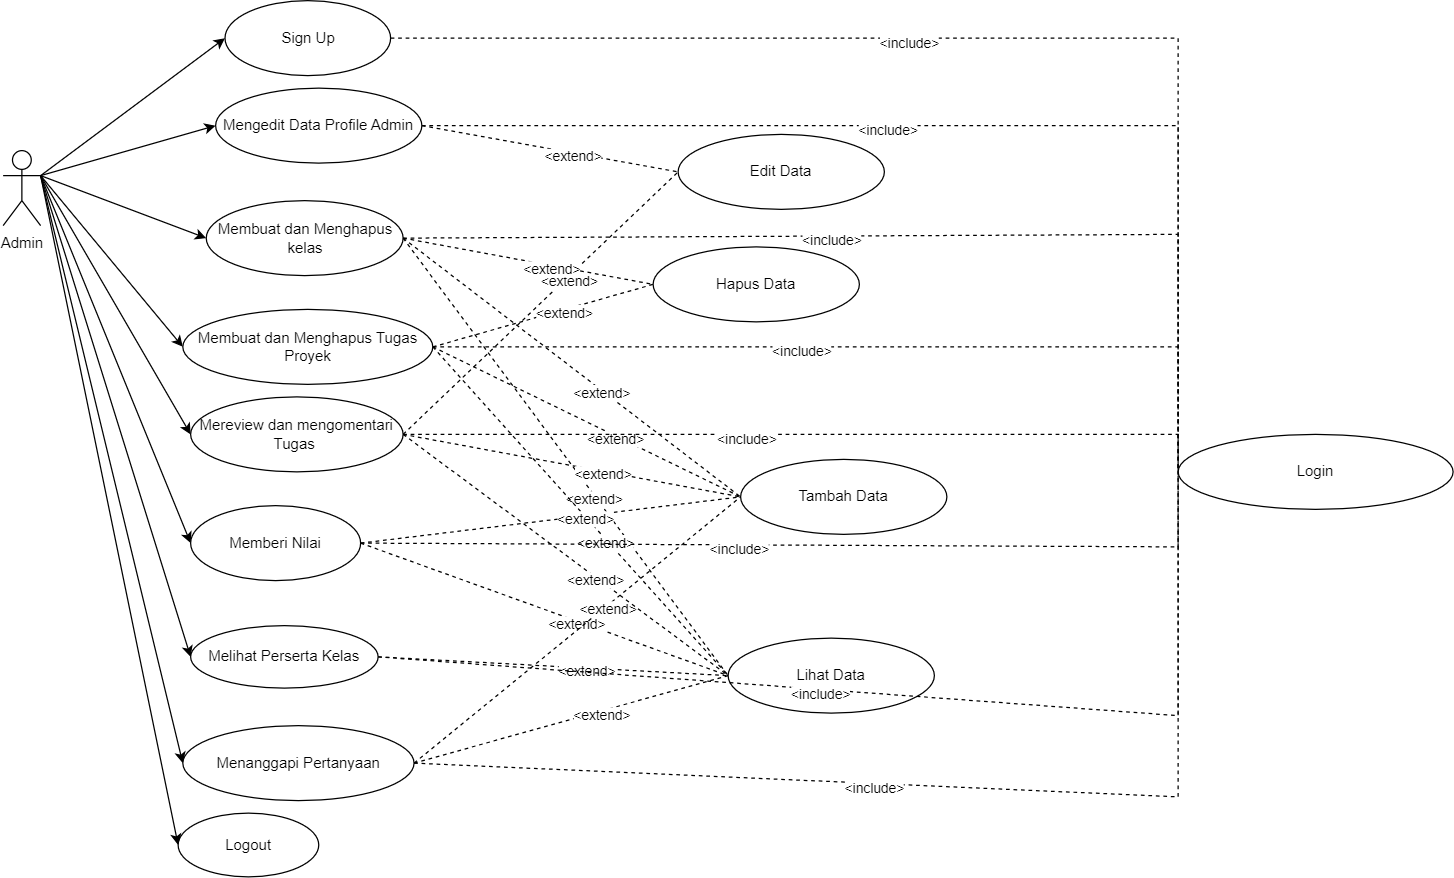

The diagram above was exported from draw.io. Its source (the exported page's mxGraphModel, read from the mxfile embedded in the PNG):
<mxGraphModel dx="3407" dy="2331" grid="1" gridSize="10" guides="1" tooltips="1" connect="1" arrows="1" fold="1" page="1" pageScale="1" pageWidth="827" pageHeight="1169" math="0" shadow="0">
  <root>
    <mxCell id="0" />
    <mxCell id="1" parent="0" />
    <mxCell id="2" value="Admin" style="shape=umlActor;verticalLabelPosition=bottom;verticalAlign=top;html=1;outlineConnect=0;" vertex="1" parent="1">
      <mxGeometry x="-10" y="2160" width="30" height="60" as="geometry" />
    </mxCell>
    <mxCell id="3" value="Sign Up" style="ellipse;whiteSpace=wrap;html=1;" vertex="1" parent="1">
      <mxGeometry x="167.5" y="2040" width="132.5" height="60" as="geometry" />
    </mxCell>
    <mxCell id="4" value="" style="endArrow=classic;html=1;rounded=0;entryX=0;entryY=0.5;entryDx=0;entryDy=0;exitX=1;exitY=0.3333333333333333;exitDx=0;exitDy=0;exitPerimeter=0;" edge="1" source="2" target="3" parent="1">
      <mxGeometry width="50" height="50" relative="1" as="geometry">
        <mxPoint x="20" y="2140" as="sourcePoint" />
        <mxPoint x="70" y="2090" as="targetPoint" />
      </mxGeometry>
    </mxCell>
    <mxCell id="5" value="Mengedit Data Profile Admin" style="ellipse;whiteSpace=wrap;html=1;" vertex="1" parent="1">
      <mxGeometry x="160" y="2110" width="165" height="60" as="geometry" />
    </mxCell>
    <mxCell id="6" value="" style="endArrow=classic;html=1;rounded=0;entryX=0;entryY=0.5;entryDx=0;entryDy=0;exitX=1;exitY=0.3333333333333333;exitDx=0;exitDy=0;exitPerimeter=0;" edge="1" source="2" target="5" parent="1">
      <mxGeometry width="50" height="50" relative="1" as="geometry">
        <mxPoint x="30" y="2270" as="sourcePoint" />
        <mxPoint x="80" y="2180" as="targetPoint" />
      </mxGeometry>
    </mxCell>
    <mxCell id="7" value="Membuat dan Menghapus kelas" style="ellipse;whiteSpace=wrap;html=1;" vertex="1" parent="1">
      <mxGeometry x="152.5" y="2200" width="157.5" height="60" as="geometry" />
    </mxCell>
    <mxCell id="8" value="" style="endArrow=classic;html=1;rounded=0;entryX=0;entryY=0.5;entryDx=0;entryDy=0;exitX=1;exitY=0.3333333333333333;exitDx=0;exitDy=0;exitPerimeter=0;" edge="1" source="2" target="7" parent="1">
      <mxGeometry width="50" height="50" relative="1" as="geometry">
        <mxPoint x="30" y="2330" as="sourcePoint" />
        <mxPoint x="80" y="2240" as="targetPoint" />
      </mxGeometry>
    </mxCell>
    <mxCell id="9" value="Membuat dan Menghapus Tugas Proyek" style="ellipse;whiteSpace=wrap;html=1;" vertex="1" parent="1">
      <mxGeometry x="133.75" y="2287" width="200" height="60" as="geometry" />
    </mxCell>
    <mxCell id="10" value="" style="endArrow=classic;html=1;rounded=0;entryX=0;entryY=0.5;entryDx=0;entryDy=0;exitX=1;exitY=0.3333333333333333;exitDx=0;exitDy=0;exitPerimeter=0;" edge="1" source="2" target="9" parent="1">
      <mxGeometry width="50" height="50" relative="1" as="geometry">
        <mxPoint x="30" y="2330" as="sourcePoint" />
        <mxPoint x="90" y="2330" as="targetPoint" />
      </mxGeometry>
    </mxCell>
    <mxCell id="11" style="edgeStyle=orthogonalEdgeStyle;rounded=0;orthogonalLoop=1;jettySize=auto;html=1;exitX=0.5;exitY=1;exitDx=0;exitDy=0;" edge="1" source="5" target="5" parent="1">
      <mxGeometry relative="1" as="geometry" />
    </mxCell>
    <mxCell id="12" value="Mereview dan mengomentari Tugas&amp;nbsp;" style="ellipse;whiteSpace=wrap;html=1;" vertex="1" parent="1">
      <mxGeometry x="140" y="2357" width="170" height="60" as="geometry" />
    </mxCell>
    <mxCell id="13" value="Memberi Nilai" style="ellipse;whiteSpace=wrap;html=1;" vertex="1" parent="1">
      <mxGeometry x="140" y="2444" width="136" height="60" as="geometry" />
    </mxCell>
    <mxCell id="14" value="Melihat Perserta Kelas" style="ellipse;whiteSpace=wrap;html=1;" vertex="1" parent="1">
      <mxGeometry x="140" y="2540" width="150" height="50" as="geometry" />
    </mxCell>
    <mxCell id="15" value="Menanggapi Pertanyaan" style="ellipse;whiteSpace=wrap;html=1;" vertex="1" parent="1">
      <mxGeometry x="133.75" y="2620" width="185" height="60" as="geometry" />
    </mxCell>
    <mxCell id="16" value="Logout" style="ellipse;whiteSpace=wrap;html=1;" vertex="1" parent="1">
      <mxGeometry x="130" y="2690" width="112.5" height="51" as="geometry" />
    </mxCell>
    <mxCell id="17" value="Edit Data" style="ellipse;whiteSpace=wrap;html=1;" vertex="1" parent="1">
      <mxGeometry x="530" y="2147" width="165" height="60" as="geometry" />
    </mxCell>
    <mxCell id="18" value="" style="endArrow=none;dashed=1;html=1;rounded=0;entryX=0;entryY=0.5;entryDx=0;entryDy=0;exitX=1;exitY=0.5;exitDx=0;exitDy=0;" edge="1" source="5" target="17" parent="1">
      <mxGeometry width="50" height="50" relative="1" as="geometry">
        <mxPoint x="457.5" y="2117" as="sourcePoint" />
        <mxPoint x="565" y="2252" as="targetPoint" />
      </mxGeometry>
    </mxCell>
    <mxCell id="19" value="&amp;lt;extend&amp;gt;" style="edgeLabel;html=1;align=center;verticalAlign=middle;resizable=0;points=[];" connectable="0" vertex="1" parent="18">
      <mxGeometry x="0.1802" y="-2" relative="1" as="geometry">
        <mxPoint as="offset" />
      </mxGeometry>
    </mxCell>
    <mxCell id="20" value="Hapus Data" style="ellipse;whiteSpace=wrap;html=1;" vertex="1" parent="1">
      <mxGeometry x="510" y="2237" width="165" height="60" as="geometry" />
    </mxCell>
    <mxCell id="21" value="Tambah Data" style="ellipse;whiteSpace=wrap;html=1;" vertex="1" parent="1">
      <mxGeometry x="580" y="2407" width="165" height="60" as="geometry" />
    </mxCell>
    <mxCell id="22" value="Lihat Data" style="ellipse;whiteSpace=wrap;html=1;" vertex="1" parent="1">
      <mxGeometry x="570" y="2550" width="165" height="60" as="geometry" />
    </mxCell>
    <mxCell id="23" value="" style="endArrow=none;dashed=1;html=1;rounded=0;entryX=0;entryY=0.5;entryDx=0;entryDy=0;exitX=1;exitY=0.5;exitDx=0;exitDy=0;" edge="1" source="13" target="22" parent="1">
      <mxGeometry width="50" height="50" relative="1" as="geometry">
        <mxPoint x="360" y="2571" as="sourcePoint" />
        <mxPoint x="595" y="2566" as="targetPoint" />
      </mxGeometry>
    </mxCell>
    <mxCell id="24" value="&amp;lt;extend&amp;gt;" style="edgeLabel;html=1;align=center;verticalAlign=middle;resizable=0;points=[];" connectable="0" vertex="1" parent="23">
      <mxGeometry x="0.1802" y="-2" relative="1" as="geometry">
        <mxPoint as="offset" />
      </mxGeometry>
    </mxCell>
    <mxCell id="25" value="" style="endArrow=none;dashed=1;html=1;rounded=0;entryX=0;entryY=0.5;entryDx=0;entryDy=0;exitX=1;exitY=0.5;exitDx=0;exitDy=0;" edge="1" source="7" target="21" parent="1">
      <mxGeometry width="50" height="50" relative="1" as="geometry">
        <mxPoint x="350" y="2277" as="sourcePoint" />
        <mxPoint x="575" y="2323" as="targetPoint" />
      </mxGeometry>
    </mxCell>
    <mxCell id="26" value="&amp;lt;extend&amp;gt;" style="edgeLabel;html=1;align=center;verticalAlign=middle;resizable=0;points=[];" connectable="0" vertex="1" parent="25">
      <mxGeometry x="0.1802" y="-2" relative="1" as="geometry">
        <mxPoint as="offset" />
      </mxGeometry>
    </mxCell>
    <mxCell id="27" value="" style="endArrow=none;dashed=1;html=1;rounded=0;entryX=0;entryY=0.5;entryDx=0;entryDy=0;exitX=1;exitY=0.5;exitDx=0;exitDy=0;" edge="1" source="7" target="22" parent="1">
      <mxGeometry width="50" height="50" relative="1" as="geometry">
        <mxPoint x="360" y="2287" as="sourcePoint" />
        <mxPoint x="585" y="2333" as="targetPoint" />
      </mxGeometry>
    </mxCell>
    <mxCell id="28" value="&amp;lt;extend&amp;gt;" style="edgeLabel;html=1;align=center;verticalAlign=middle;resizable=0;points=[];" connectable="0" vertex="1" parent="27">
      <mxGeometry x="0.1802" y="-2" relative="1" as="geometry">
        <mxPoint as="offset" />
      </mxGeometry>
    </mxCell>
    <mxCell id="29" value="" style="endArrow=none;dashed=1;html=1;rounded=0;entryX=0;entryY=0.5;entryDx=0;entryDy=0;exitX=1;exitY=0.5;exitDx=0;exitDy=0;" edge="1" source="9" target="22" parent="1">
      <mxGeometry width="50" height="50" relative="1" as="geometry">
        <mxPoint x="370" y="2297" as="sourcePoint" />
        <mxPoint x="595" y="2343" as="targetPoint" />
      </mxGeometry>
    </mxCell>
    <mxCell id="30" value="&amp;lt;extend&amp;gt;" style="edgeLabel;html=1;align=center;verticalAlign=middle;resizable=0;points=[];" connectable="0" vertex="1" parent="29">
      <mxGeometry x="0.1802" y="-2" relative="1" as="geometry">
        <mxPoint as="offset" />
      </mxGeometry>
    </mxCell>
    <mxCell id="31" value="" style="endArrow=none;dashed=1;html=1;rounded=0;entryX=0;entryY=0.5;entryDx=0;entryDy=0;exitX=1;exitY=0.5;exitDx=0;exitDy=0;" edge="1" source="9" target="20" parent="1">
      <mxGeometry width="50" height="50" relative="1" as="geometry">
        <mxPoint x="380" y="2307" as="sourcePoint" />
        <mxPoint x="605" y="2353" as="targetPoint" />
      </mxGeometry>
    </mxCell>
    <mxCell id="32" value="&amp;lt;extend&amp;gt;" style="edgeLabel;html=1;align=center;verticalAlign=middle;resizable=0;points=[];" connectable="0" vertex="1" parent="31">
      <mxGeometry x="0.1802" y="-2" relative="1" as="geometry">
        <mxPoint as="offset" />
      </mxGeometry>
    </mxCell>
    <mxCell id="33" value="" style="endArrow=none;dashed=1;html=1;rounded=0;entryX=0;entryY=0.5;entryDx=0;entryDy=0;exitX=1;exitY=0.5;exitDx=0;exitDy=0;" edge="1" source="9" target="21" parent="1">
      <mxGeometry width="50" height="50" relative="1" as="geometry">
        <mxPoint x="390" y="2317" as="sourcePoint" />
        <mxPoint x="615" y="2363" as="targetPoint" />
      </mxGeometry>
    </mxCell>
    <mxCell id="34" value="&amp;lt;extend&amp;gt;" style="edgeLabel;html=1;align=center;verticalAlign=middle;resizable=0;points=[];" connectable="0" vertex="1" parent="33">
      <mxGeometry x="0.1802" y="-2" relative="1" as="geometry">
        <mxPoint as="offset" />
      </mxGeometry>
    </mxCell>
    <mxCell id="35" value="" style="endArrow=none;dashed=1;html=1;rounded=0;entryX=0;entryY=0.5;entryDx=0;entryDy=0;exitX=1;exitY=0.5;exitDx=0;exitDy=0;" edge="1" source="14" target="22" parent="1">
      <mxGeometry width="50" height="50" relative="1" as="geometry">
        <mxPoint x="309" y="2561" as="sourcePoint" />
        <mxPoint x="590" y="2567" as="targetPoint" />
      </mxGeometry>
    </mxCell>
    <mxCell id="36" value="&amp;lt;extend&amp;gt;" style="edgeLabel;html=1;align=center;verticalAlign=middle;resizable=0;points=[];" connectable="0" vertex="1" parent="35">
      <mxGeometry x="0.1802" y="-2" relative="1" as="geometry">
        <mxPoint as="offset" />
      </mxGeometry>
    </mxCell>
    <mxCell id="37" value="" style="endArrow=none;dashed=1;html=1;rounded=0;entryX=0;entryY=0.5;entryDx=0;entryDy=0;exitX=1;exitY=0.5;exitDx=0;exitDy=0;" edge="1" source="15" target="21" parent="1">
      <mxGeometry width="50" height="50" relative="1" as="geometry">
        <mxPoint x="319" y="2571" as="sourcePoint" />
        <mxPoint x="600" y="2577" as="targetPoint" />
      </mxGeometry>
    </mxCell>
    <mxCell id="38" value="&amp;lt;extend&amp;gt;" style="edgeLabel;html=1;align=center;verticalAlign=middle;resizable=0;points=[];" connectable="0" vertex="1" parent="37">
      <mxGeometry x="0.1802" y="-2" relative="1" as="geometry">
        <mxPoint as="offset" />
      </mxGeometry>
    </mxCell>
    <mxCell id="39" value="" style="endArrow=none;dashed=1;html=1;rounded=0;entryX=0;entryY=0.5;entryDx=0;entryDy=0;exitX=1;exitY=0.5;exitDx=0;exitDy=0;" edge="1" source="15" target="22" parent="1">
      <mxGeometry width="50" height="50" relative="1" as="geometry">
        <mxPoint x="329" y="2581" as="sourcePoint" />
        <mxPoint x="610" y="2587" as="targetPoint" />
      </mxGeometry>
    </mxCell>
    <mxCell id="40" value="&amp;lt;extend&amp;gt;" style="edgeLabel;html=1;align=center;verticalAlign=middle;resizable=0;points=[];" connectable="0" vertex="1" parent="39">
      <mxGeometry x="0.1802" y="-2" relative="1" as="geometry">
        <mxPoint as="offset" />
      </mxGeometry>
    </mxCell>
    <mxCell id="41" value="" style="endArrow=none;dashed=1;html=1;rounded=0;entryX=0;entryY=0.5;entryDx=0;entryDy=0;exitX=1;exitY=0.5;exitDx=0;exitDy=0;" edge="1" source="12" target="22" parent="1">
      <mxGeometry width="50" height="50" relative="1" as="geometry">
        <mxPoint x="339" y="2591" as="sourcePoint" />
        <mxPoint x="620" y="2597" as="targetPoint" />
      </mxGeometry>
    </mxCell>
    <mxCell id="42" value="&amp;lt;extend&amp;gt;" style="edgeLabel;html=1;align=center;verticalAlign=middle;resizable=0;points=[];" connectable="0" vertex="1" parent="41">
      <mxGeometry x="0.1802" y="-2" relative="1" as="geometry">
        <mxPoint as="offset" />
      </mxGeometry>
    </mxCell>
    <mxCell id="43" value="" style="endArrow=none;dashed=1;html=1;rounded=0;entryX=0;entryY=0.5;entryDx=0;entryDy=0;exitX=1;exitY=0.5;exitDx=0;exitDy=0;" edge="1" source="12" target="17" parent="1">
      <mxGeometry width="50" height="50" relative="1" as="geometry">
        <mxPoint x="349" y="2601" as="sourcePoint" />
        <mxPoint x="630" y="2607" as="targetPoint" />
      </mxGeometry>
    </mxCell>
    <mxCell id="44" value="&amp;lt;extend&amp;gt;" style="edgeLabel;html=1;align=center;verticalAlign=middle;resizable=0;points=[];" connectable="0" vertex="1" parent="43">
      <mxGeometry x="0.1802" y="-2" relative="1" as="geometry">
        <mxPoint as="offset" />
      </mxGeometry>
    </mxCell>
    <mxCell id="45" value="" style="endArrow=none;dashed=1;html=1;rounded=0;entryX=0;entryY=0.5;entryDx=0;entryDy=0;exitX=1;exitY=0.5;exitDx=0;exitDy=0;" edge="1" source="12" target="21" parent="1">
      <mxGeometry width="50" height="50" relative="1" as="geometry">
        <mxPoint x="359" y="2611" as="sourcePoint" />
        <mxPoint x="640" y="2617" as="targetPoint" />
      </mxGeometry>
    </mxCell>
    <mxCell id="46" value="&amp;lt;extend&amp;gt;" style="edgeLabel;html=1;align=center;verticalAlign=middle;resizable=0;points=[];" connectable="0" vertex="1" parent="45">
      <mxGeometry x="0.1802" y="-2" relative="1" as="geometry">
        <mxPoint as="offset" />
      </mxGeometry>
    </mxCell>
    <mxCell id="47" value="" style="endArrow=classic;html=1;rounded=0;entryX=0;entryY=0.5;entryDx=0;entryDy=0;exitX=1;exitY=0.3333333333333333;exitDx=0;exitDy=0;exitPerimeter=0;" edge="1" source="2" target="12" parent="1">
      <mxGeometry width="50" height="50" relative="1" as="geometry">
        <mxPoint x="30" y="2190" as="sourcePoint" />
        <mxPoint x="158" y="2310" as="targetPoint" />
      </mxGeometry>
    </mxCell>
    <mxCell id="48" value="" style="endArrow=classic;html=1;rounded=0;entryX=0;entryY=0.5;entryDx=0;entryDy=0;exitX=1;exitY=0.3333333333333333;exitDx=0;exitDy=0;exitPerimeter=0;" edge="1" source="2" target="13" parent="1">
      <mxGeometry width="50" height="50" relative="1" as="geometry">
        <mxPoint x="30" y="2190" as="sourcePoint" />
        <mxPoint x="164" y="2380" as="targetPoint" />
      </mxGeometry>
    </mxCell>
    <mxCell id="49" value="" style="endArrow=classic;html=1;rounded=0;entryX=0;entryY=0.5;entryDx=0;entryDy=0;exitX=1;exitY=0.3333333333333333;exitDx=0;exitDy=0;exitPerimeter=0;" edge="1" source="2" target="14" parent="1">
      <mxGeometry width="50" height="50" relative="1" as="geometry">
        <mxPoint x="40" y="2200" as="sourcePoint" />
        <mxPoint x="172" y="2464" as="targetPoint" />
      </mxGeometry>
    </mxCell>
    <mxCell id="50" value="" style="endArrow=classic;html=1;rounded=0;entryX=0;entryY=0.5;entryDx=0;entryDy=0;exitX=1;exitY=0.3333333333333333;exitDx=0;exitDy=0;exitPerimeter=0;" edge="1" source="2" target="15" parent="1">
      <mxGeometry width="50" height="50" relative="1" as="geometry">
        <mxPoint x="50" y="2210" as="sourcePoint" />
        <mxPoint x="182" y="2474" as="targetPoint" />
      </mxGeometry>
    </mxCell>
    <mxCell id="51" value="" style="endArrow=classic;html=1;rounded=0;entryX=0;entryY=0.5;entryDx=0;entryDy=0;exitX=1;exitY=0.3333333333333333;exitDx=0;exitDy=0;exitPerimeter=0;" edge="1" source="2" target="16" parent="1">
      <mxGeometry width="50" height="50" relative="1" as="geometry">
        <mxPoint x="30" y="2190" as="sourcePoint" />
        <mxPoint x="151" y="2660" as="targetPoint" />
      </mxGeometry>
    </mxCell>
    <mxCell id="52" value="Login" style="ellipse;whiteSpace=wrap;html=1;" vertex="1" parent="1">
      <mxGeometry x="930" y="2387" width="220" height="60" as="geometry" />
    </mxCell>
    <mxCell id="53" value="" style="endArrow=none;dashed=1;html=1;rounded=0;exitX=1;exitY=0.5;exitDx=0;exitDy=0;entryX=0;entryY=0.5;entryDx=0;entryDy=0;" edge="1" source="15" target="52" parent="1">
      <mxGeometry width="50" height="50" relative="1" as="geometry">
        <mxPoint x="347.5" y="2659.5" as="sourcePoint" />
        <mxPoint x="920" y="2437" as="targetPoint" />
        <Array as="points">
          <mxPoint x="930" y="2677" />
        </Array>
      </mxGeometry>
    </mxCell>
    <mxCell id="54" value="&amp;lt;include&amp;gt;" style="edgeLabel;html=1;align=center;verticalAlign=middle;resizable=0;points=[];" connectable="0" vertex="1" parent="53">
      <mxGeometry x="-0.1544" y="-3" relative="1" as="geometry">
        <mxPoint as="offset" />
      </mxGeometry>
    </mxCell>
    <mxCell id="55" value="" style="endArrow=none;dashed=1;html=1;rounded=0;exitX=1;exitY=0.5;exitDx=0;exitDy=0;entryX=0;entryY=0.5;entryDx=0;entryDy=0;" edge="1" source="14" target="52" parent="1">
      <mxGeometry width="50" height="50" relative="1" as="geometry">
        <mxPoint x="336" y="2660" as="sourcePoint" />
        <mxPoint x="940" y="2427" as="targetPoint" />
        <Array as="points">
          <mxPoint x="930" y="2612" />
        </Array>
      </mxGeometry>
    </mxCell>
    <mxCell id="56" value="&amp;lt;include&amp;gt;" style="edgeLabel;html=1;align=center;verticalAlign=middle;resizable=0;points=[];" connectable="0" vertex="1" parent="55">
      <mxGeometry x="-0.1544" y="-3" relative="1" as="geometry">
        <mxPoint as="offset" />
      </mxGeometry>
    </mxCell>
    <mxCell id="57" value="" style="endArrow=none;dashed=1;html=1;rounded=0;exitX=1;exitY=0.5;exitDx=0;exitDy=0;entryX=0;entryY=0.5;entryDx=0;entryDy=0;" edge="1" source="13" target="52" parent="1">
      <mxGeometry width="50" height="50" relative="1" as="geometry">
        <mxPoint x="310" y="2632" as="sourcePoint" />
        <mxPoint x="950" y="2437" as="targetPoint" />
        <Array as="points">
          <mxPoint x="930" y="2477" />
        </Array>
      </mxGeometry>
    </mxCell>
    <mxCell id="58" value="&amp;lt;include&amp;gt;" style="edgeLabel;html=1;align=center;verticalAlign=middle;resizable=0;points=[];" connectable="0" vertex="1" parent="57">
      <mxGeometry x="-0.1544" y="-3" relative="1" as="geometry">
        <mxPoint as="offset" />
      </mxGeometry>
    </mxCell>
    <mxCell id="59" value="" style="endArrow=none;dashed=1;html=1;rounded=0;exitX=1;exitY=0.5;exitDx=0;exitDy=0;entryX=0;entryY=0.5;entryDx=0;entryDy=0;" edge="1" source="3" target="52" parent="1">
      <mxGeometry width="50" height="50" relative="1" as="geometry">
        <mxPoint x="286" y="2484" as="sourcePoint" />
        <mxPoint x="940" y="2427" as="targetPoint" />
        <Array as="points">
          <mxPoint x="930" y="2070" />
        </Array>
      </mxGeometry>
    </mxCell>
    <mxCell id="60" value="&amp;lt;include&amp;gt;" style="edgeLabel;html=1;align=center;verticalAlign=middle;resizable=0;points=[];" connectable="0" vertex="1" parent="59">
      <mxGeometry x="-0.1544" y="-3" relative="1" as="geometry">
        <mxPoint as="offset" />
      </mxGeometry>
    </mxCell>
    <mxCell id="61" value="" style="endArrow=none;dashed=1;html=1;rounded=0;exitX=1;exitY=0.5;exitDx=0;exitDy=0;entryX=0;entryY=0.5;entryDx=0;entryDy=0;" edge="1" source="5" target="52" parent="1">
      <mxGeometry width="50" height="50" relative="1" as="geometry">
        <mxPoint x="310" y="2090" as="sourcePoint" />
        <mxPoint x="890" y="2407" as="targetPoint" />
        <Array as="points">
          <mxPoint x="930" y="2140" />
        </Array>
      </mxGeometry>
    </mxCell>
    <mxCell id="62" value="&amp;lt;include&amp;gt;" style="edgeLabel;html=1;align=center;verticalAlign=middle;resizable=0;points=[];" connectable="0" vertex="1" parent="61">
      <mxGeometry x="-0.1544" y="-3" relative="1" as="geometry">
        <mxPoint as="offset" />
      </mxGeometry>
    </mxCell>
    <mxCell id="63" style="edgeStyle=orthogonalEdgeStyle;rounded=0;orthogonalLoop=1;jettySize=auto;html=1;exitX=0.5;exitY=1;exitDx=0;exitDy=0;" edge="1" source="17" target="17" parent="1">
      <mxGeometry relative="1" as="geometry" />
    </mxCell>
    <mxCell id="64" value="" style="endArrow=none;dashed=1;html=1;rounded=0;exitX=1;exitY=0.5;exitDx=0;exitDy=0;entryX=0;entryY=0.5;entryDx=0;entryDy=0;" edge="1" source="7" target="52" parent="1">
      <mxGeometry width="50" height="50" relative="1" as="geometry">
        <mxPoint x="335" y="2150" as="sourcePoint" />
        <mxPoint x="900" y="2417" as="targetPoint" />
        <Array as="points">
          <mxPoint x="930" y="2227" />
        </Array>
      </mxGeometry>
    </mxCell>
    <mxCell id="65" value="&amp;lt;include&amp;gt;" style="edgeLabel;html=1;align=center;verticalAlign=middle;resizable=0;points=[];" connectable="0" vertex="1" parent="64">
      <mxGeometry x="-0.1544" y="-3" relative="1" as="geometry">
        <mxPoint as="offset" />
      </mxGeometry>
    </mxCell>
    <mxCell id="66" value="" style="endArrow=none;dashed=1;html=1;rounded=0;exitX=1;exitY=0.5;exitDx=0;exitDy=0;entryX=0;entryY=0.5;entryDx=0;entryDy=0;" edge="1" source="9" target="52" parent="1">
      <mxGeometry width="50" height="50" relative="1" as="geometry">
        <mxPoint x="320" y="2240" as="sourcePoint" />
        <mxPoint x="880" y="2407" as="targetPoint" />
        <Array as="points">
          <mxPoint x="930" y="2317" />
        </Array>
      </mxGeometry>
    </mxCell>
    <mxCell id="67" value="&amp;lt;include&amp;gt;" style="edgeLabel;html=1;align=center;verticalAlign=middle;resizable=0;points=[];" connectable="0" vertex="1" parent="66">
      <mxGeometry x="-0.1544" y="-3" relative="1" as="geometry">
        <mxPoint as="offset" />
      </mxGeometry>
    </mxCell>
    <mxCell id="68" value="" style="endArrow=none;dashed=1;html=1;rounded=0;exitX=1;exitY=0.5;exitDx=0;exitDy=0;entryX=0;entryY=0.5;entryDx=0;entryDy=0;" edge="1" source="12" target="52" parent="1">
      <mxGeometry width="50" height="50" relative="1" as="geometry">
        <mxPoint x="344" y="2327" as="sourcePoint" />
        <mxPoint x="940" y="2427" as="targetPoint" />
        <Array as="points">
          <mxPoint x="930" y="2387" />
        </Array>
      </mxGeometry>
    </mxCell>
    <mxCell id="69" value="&amp;lt;include&amp;gt;" style="edgeLabel;html=1;align=center;verticalAlign=middle;resizable=0;points=[];" connectable="0" vertex="1" parent="68">
      <mxGeometry x="-0.1544" y="-3" relative="1" as="geometry">
        <mxPoint as="offset" />
      </mxGeometry>
    </mxCell>
    <mxCell id="70" value="" style="endArrow=none;dashed=1;html=1;rounded=0;exitX=1;exitY=0.5;exitDx=0;exitDy=0;entryX=0;entryY=0.5;entryDx=0;entryDy=0;" edge="1" source="7" target="20" parent="1">
      <mxGeometry width="50" height="50" relative="1" as="geometry">
        <mxPoint x="320" y="2240" as="sourcePoint" />
        <mxPoint x="530" y="2340" as="targetPoint" />
      </mxGeometry>
    </mxCell>
    <mxCell id="71" value="&amp;lt;extend&amp;gt;" style="edgeLabel;html=1;align=center;verticalAlign=middle;resizable=0;points=[];" connectable="0" vertex="1" parent="70">
      <mxGeometry x="0.1802" y="-2" relative="1" as="geometry">
        <mxPoint as="offset" />
      </mxGeometry>
    </mxCell>
    <mxCell id="72" value="" style="endArrow=none;dashed=1;html=1;rounded=0;entryX=0;entryY=0.5;entryDx=0;entryDy=0;exitX=1;exitY=0.5;exitDx=0;exitDy=0;" edge="1" source="13" target="21" parent="1">
      <mxGeometry width="50" height="50" relative="1" as="geometry">
        <mxPoint x="286" y="2484" as="sourcePoint" />
        <mxPoint x="580" y="2590" as="targetPoint" />
      </mxGeometry>
    </mxCell>
    <mxCell id="73" value="&amp;lt;extend&amp;gt;" style="edgeLabel;html=1;align=center;verticalAlign=middle;resizable=0;points=[];" connectable="0" vertex="1" parent="72">
      <mxGeometry x="0.1802" y="-2" relative="1" as="geometry">
        <mxPoint as="offset" />
      </mxGeometry>
    </mxCell>
  </root>
</mxGraphModel>